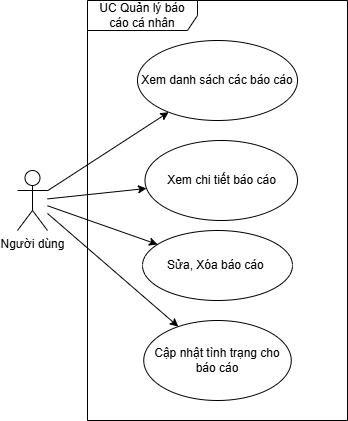

The diagram above was exported from draw.io. Its source (the exported page's mxGraphModel, read from the mxfile embedded in the PNG):
<mxGraphModel dx="778" dy="514" grid="1" gridSize="10" guides="1" tooltips="1" connect="1" arrows="1" fold="1" page="1" pageScale="1" pageWidth="850" pageHeight="1100" math="0" shadow="0">
  <root>
    <mxCell id="0" />
    <mxCell id="1" parent="0" />
    <mxCell id="QwUKmcaIpJYNgvK10ySz-1" value="Người dùng" style="shape=umlActor;verticalLabelPosition=bottom;verticalAlign=top;html=1;outlineConnect=0;" parent="1" vertex="1">
      <mxGeometry x="180" y="240" width="30" height="60" as="geometry" />
    </mxCell>
    <mxCell id="QwUKmcaIpJYNgvK10ySz-2" value="Xem danh sách các báo cáo" style="ellipse;whiteSpace=wrap;html=1;" parent="1" vertex="1">
      <mxGeometry x="300" y="110" width="160" height="80" as="geometry" />
    </mxCell>
    <mxCell id="QwUKmcaIpJYNgvK10ySz-3" value="Xem chi tiết báo cáo" style="ellipse;whiteSpace=wrap;html=1;" parent="1" vertex="1">
      <mxGeometry x="307.5" y="210" width="152.5" height="80" as="geometry" />
    </mxCell>
    <mxCell id="QwUKmcaIpJYNgvK10ySz-4" value="Sửa, Xóa báo cáo&amp;nbsp;" style="ellipse;whiteSpace=wrap;html=1;" parent="1" vertex="1">
      <mxGeometry x="305" y="300" width="150" height="70" as="geometry" />
    </mxCell>
    <mxCell id="QwUKmcaIpJYNgvK10ySz-6" value="Cập nhật tình trạng cho báo cáo" style="ellipse;whiteSpace=wrap;html=1;" parent="1" vertex="1">
      <mxGeometry x="306.25" y="390" width="147.5" height="80" as="geometry" />
    </mxCell>
    <mxCell id="QwUKmcaIpJYNgvK10ySz-7" value="" style="endArrow=classic;html=1;rounded=0;" parent="1" source="QwUKmcaIpJYNgvK10ySz-1" target="QwUKmcaIpJYNgvK10ySz-2" edge="1">
      <mxGeometry width="50" height="50" relative="1" as="geometry">
        <mxPoint x="380" y="290" as="sourcePoint" />
        <mxPoint x="430" y="240" as="targetPoint" />
      </mxGeometry>
    </mxCell>
    <mxCell id="QwUKmcaIpJYNgvK10ySz-8" value="" style="endArrow=classic;html=1;rounded=0;" parent="1" source="QwUKmcaIpJYNgvK10ySz-1" target="QwUKmcaIpJYNgvK10ySz-3" edge="1">
      <mxGeometry width="50" height="50" relative="1" as="geometry">
        <mxPoint x="240" y="308" as="sourcePoint" />
        <mxPoint x="361" y="230" as="targetPoint" />
      </mxGeometry>
    </mxCell>
    <mxCell id="QwUKmcaIpJYNgvK10ySz-9" value="" style="endArrow=classic;html=1;rounded=0;" parent="1" source="QwUKmcaIpJYNgvK10ySz-1" target="QwUKmcaIpJYNgvK10ySz-4" edge="1">
      <mxGeometry width="50" height="50" relative="1" as="geometry">
        <mxPoint x="240" y="338" as="sourcePoint" />
        <mxPoint x="361" y="260" as="targetPoint" />
      </mxGeometry>
    </mxCell>
    <mxCell id="QwUKmcaIpJYNgvK10ySz-10" value="" style="endArrow=classic;html=1;rounded=0;" parent="1" source="QwUKmcaIpJYNgvK10ySz-1" target="QwUKmcaIpJYNgvK10ySz-6" edge="1">
      <mxGeometry width="50" height="50" relative="1" as="geometry">
        <mxPoint x="490" y="368" as="sourcePoint" />
        <mxPoint x="611" y="290" as="targetPoint" />
      </mxGeometry>
    </mxCell>
    <mxCell id="QwUKmcaIpJYNgvK10ySz-11" value="UC Quản lý báo cáo cá nhân" style="shape=umlFrame;whiteSpace=wrap;html=1;pointerEvents=0;width=110;height=30;" parent="1" vertex="1">
      <mxGeometry x="250" y="70" width="260" height="420" as="geometry" />
    </mxCell>
  </root>
</mxGraphModel>